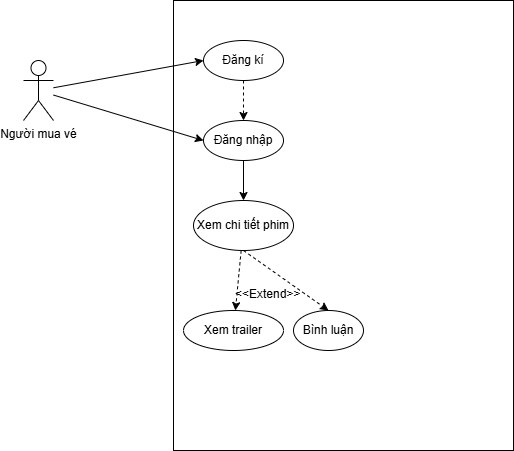

The diagram above was exported from draw.io. Its source (the exported page's mxGraphModel, read from the mxfile embedded in the PNG):
<mxGraphModel dx="872" dy="431" grid="1" gridSize="10" guides="1" tooltips="1" connect="1" arrows="1" fold="1" page="1" pageScale="1" pageWidth="827" pageHeight="1169" math="0" shadow="0">
  <root>
    <mxCell id="0" />
    <mxCell id="1" parent="0" />
    <mxCell id="3rblNh7wqyfREe8ph2QR-39" value="" style="rounded=0;whiteSpace=wrap;html=1;" vertex="1" parent="1">
      <mxGeometry x="240" y="10" width="340" height="450" as="geometry" />
    </mxCell>
    <mxCell id="3rblNh7wqyfREe8ph2QR-51" style="rounded=0;orthogonalLoop=1;jettySize=auto;html=1;entryX=0;entryY=0.5;entryDx=0;entryDy=0;" edge="1" parent="1" source="3rblNh7wqyfREe8ph2QR-40" target="3rblNh7wqyfREe8ph2QR-43">
      <mxGeometry relative="1" as="geometry" />
    </mxCell>
    <mxCell id="3rblNh7wqyfREe8ph2QR-52" style="rounded=0;orthogonalLoop=1;jettySize=auto;html=1;entryX=0;entryY=0.5;entryDx=0;entryDy=0;" edge="1" parent="1" source="3rblNh7wqyfREe8ph2QR-40" target="3rblNh7wqyfREe8ph2QR-44">
      <mxGeometry relative="1" as="geometry" />
    </mxCell>
    <mxCell id="3rblNh7wqyfREe8ph2QR-40" value="Người mua vé" style="shape=umlActor;verticalLabelPosition=bottom;verticalAlign=top;html=1;outlineConnect=0;" vertex="1" parent="1">
      <mxGeometry x="90" y="70" width="30" height="60" as="geometry" />
    </mxCell>
    <mxCell id="3rblNh7wqyfREe8ph2QR-53" style="edgeStyle=orthogonalEdgeStyle;rounded=0;orthogonalLoop=1;jettySize=auto;html=1;dashed=1;" edge="1" parent="1" source="3rblNh7wqyfREe8ph2QR-43" target="3rblNh7wqyfREe8ph2QR-44">
      <mxGeometry relative="1" as="geometry" />
    </mxCell>
    <mxCell id="3rblNh7wqyfREe8ph2QR-43" value="Đăng kí" style="ellipse;whiteSpace=wrap;html=1;" vertex="1" parent="1">
      <mxGeometry x="270" y="50" width="80" height="40" as="geometry" />
    </mxCell>
    <mxCell id="3rblNh7wqyfREe8ph2QR-59" style="edgeStyle=orthogonalEdgeStyle;rounded=0;orthogonalLoop=1;jettySize=auto;html=1;entryX=0.5;entryY=0;entryDx=0;entryDy=0;" edge="1" parent="1" source="3rblNh7wqyfREe8ph2QR-44" target="3rblNh7wqyfREe8ph2QR-45">
      <mxGeometry relative="1" as="geometry" />
    </mxCell>
    <mxCell id="3rblNh7wqyfREe8ph2QR-44" value="Đăng nhập" style="ellipse;whiteSpace=wrap;html=1;" vertex="1" parent="1">
      <mxGeometry x="270" y="130" width="80" height="40" as="geometry" />
    </mxCell>
    <mxCell id="3rblNh7wqyfREe8ph2QR-60" style="rounded=0;orthogonalLoop=1;jettySize=auto;html=1;dashed=1;" edge="1" parent="1" source="3rblNh7wqyfREe8ph2QR-45" target="3rblNh7wqyfREe8ph2QR-47">
      <mxGeometry relative="1" as="geometry" />
    </mxCell>
    <mxCell id="3rblNh7wqyfREe8ph2QR-45" value="Xem chi tiết phim" style="ellipse;whiteSpace=wrap;html=1;" vertex="1" parent="1">
      <mxGeometry x="260" y="210" width="100" height="50" as="geometry" />
    </mxCell>
    <mxCell id="3rblNh7wqyfREe8ph2QR-46" value="Bình luận" style="ellipse;whiteSpace=wrap;html=1;" vertex="1" parent="1">
      <mxGeometry x="360" y="320" width="70" height="40" as="geometry" />
    </mxCell>
    <mxCell id="3rblNh7wqyfREe8ph2QR-47" value="Xem trailer" style="ellipse;whiteSpace=wrap;html=1;" vertex="1" parent="1">
      <mxGeometry x="250" y="320" width="100" height="40" as="geometry" />
    </mxCell>
    <mxCell id="3rblNh7wqyfREe8ph2QR-64" value="" style="endArrow=classic;html=1;rounded=0;entryX=0.5;entryY=0;entryDx=0;entryDy=0;exitX=0.5;exitY=1;exitDx=0;exitDy=0;dashed=1;" edge="1" parent="1" source="3rblNh7wqyfREe8ph2QR-45" target="3rblNh7wqyfREe8ph2QR-46">
      <mxGeometry width="50" height="50" relative="1" as="geometry">
        <mxPoint x="370" y="290" as="sourcePoint" />
        <mxPoint x="420" y="240" as="targetPoint" />
      </mxGeometry>
    </mxCell>
    <mxCell id="3rblNh7wqyfREe8ph2QR-66" value="&amp;lt;&amp;lt;Extend&amp;gt;&amp;gt;" style="text;html=1;whiteSpace=wrap;overflow=hidden;rounded=0;" vertex="1" parent="1">
      <mxGeometry x="300" y="290" width="80" height="20" as="geometry" />
    </mxCell>
  </root>
</mxGraphModel>